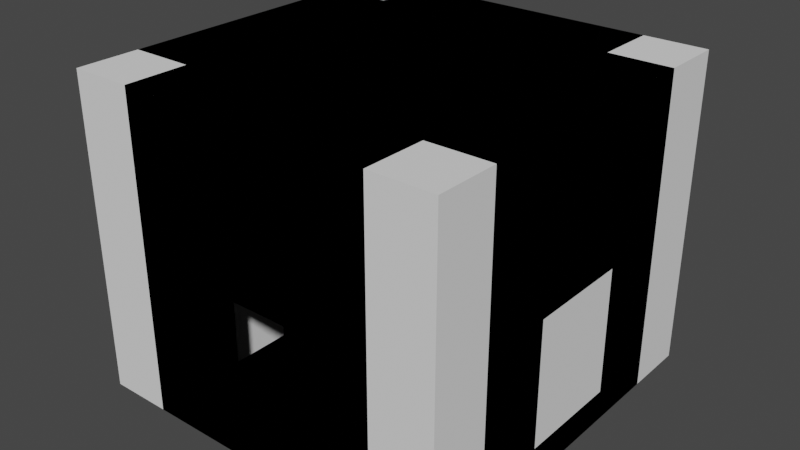 # Source: RoomDemo.blend  (saved by Blender 2.80.75; exported with 4.5.12 LTS)
import bpy
from mathutils import Matrix  # noqa: F401  (used for matrix-valued properties, if any)

bpy.ops.wm.read_factory_settings(use_empty=True)
scene = bpy.context.scene
scene.name = 'Scene'

# ---- collections
col_collection = bpy.data.collections.new('Collection'); scene.collection.children.link(col_collection)

# ---- world
world_world = bpy.data.worlds.new('World'); scene.world = world_world
world_world.use_nodes = True; world_world.node_tree.nodes.clear()
_N = world_world.node_tree.nodes; _L = world_world.node_tree.links
n0 = _N.new('ShaderNodeOutputWorld'); n0.name = 'World Output'; n0.location = (300, 300)
n1 = _N.new('ShaderNodeBackground'); n1.name = 'Background'; n1.location = (10, 300)
n1.inputs[0].default_value = (0.05088, 0.05088, 0.05088, 1.0)
_L.new(n1.outputs[0], n0.inputs[0])
n0.is_active_output = True
world_world.color = (0.05088, 0.05088, 0.05088)
world_world.use_sun_shadow = False
world_world.sun_shadow_jitter_overblur = 0.0

# ---- meshes
me_cube_001 = bpy.data.meshes.new('Cube.001')
me_cube_001.from_pydata([(-1.0, -1.0, 0.2), (-1.0, 1.0, 0.2), (1.0, -1.0, 0.2), (1.0, 1.0, 0.2), (1.2, 1.2, 0.0), (-1.2, 1.2, 0.0), (1.2, -1.2, 0.0), (1.2, -1.2, 0.2), (-1.2, -1.2, 0.0), (-1.2, -1.2, 0.2), (-0.3333, -1.0, 1.0), (0.3333, -1.0, 0.2), (-0.3333, -1.0, 0.2), (-1.0, -1.0, 1.0), (1.0, -1.0, 1.0), (0.3333, -1.2, 0.2), (-0.3333, -1.2, 0.2), (-0.3333, -1.2, 1.0), (1.2, -1.2, 1.0), (-1.2, -1.2, 1.0), (0.3333, -1.0, 1.0), (0.3333, -1.2, 1.0), (1.0, -1.0, 1.8), (-1.0, -1.0, 1.8), (1.0, 1.0, 1.8), (-1.0, 1.0, 1.8), (-1.2, 1.2, 2.0), (1.2, -1.2, 2.0), (-1.2, -1.2, 2.0), (1.2, 1.2, 2.0)], [], [(16, 17, 19, 9), (16, 12, 10, 17), (11, 15, 21, 20), (0, 1, 25, 23, 13), (21, 17, 10, 20), (15, 16, 9, 8, 6, 7), (2, 11, 20, 14), (4, 6, 8, 5), (12, 0, 13, 10), (11, 12, 16, 15), (3, 1, 0, 12, 11, 2), (1, 3, 24, 25), (19, 17, 21, 18, 27, 28), (14, 22, 24, 3, 2), (4, 29, 27, 18, 7, 6), (26, 29, 4, 5), (23, 22, 14, 20, 10, 13), (27, 29, 26, 28), (5, 8, 9, 19, 28, 26), (15, 7, 18, 21), (24, 22, 23, 25)])
_uv = me_cube_001.uv_layers.new(name='UVMap')
_uv.uv.foreach_set('vector', [0.625, 0.9167, 0.625, 0.9167, 0.625, 1.0, 0.625, 1.0, 0.7917, 0.75, 0.7917, 0.75, 0.7917, 0.75, 0.7917, 0.75, 0.7083, 0.75, 0.7083, 0.75, 0.7083, 0.75, 0.7083, 0.75, 0.875, 0.75, 0.875, 0.5, 0.875, 0.5, 0.875, 0.75, 0.875, 0.75, 0.7083, 0.75, 0.7917, 0.75, 0.7917, 0.75, 0.7083, 0.75, 0.625, 0.8333, 0.625, 0.9167, 0.625, 1.0, 0.375, 1.0, 0.375, 0.75, 0.625, 0.75, 0.625, 0.75, 0.7083, 0.75, 0.7083, 0.75, 0.625, 0.75, 0.375, 0.5, 0.375, 0.75, 0.125, 0.75, 0.125, 0.5, 0.7917, 0.75, 0.875, 0.75, 0.875, 0.75, 0.7917, 0.75, 0.7083, 0.75, 0.7917, 0.75, 0.7917, 0.75, 0.7083, 0.75, 0.625, 0.5, 0.875, 0.5, 0.875, 0.75, 0.7917, 0.75, 0.7083, 0.75, 0.625, 0.75, 0.875, 0.5, 0.625, 0.5, 0.625, 0.5, 0.875, 0.5, 0.625, 1.0, 0.7917, 0.75, 0.625, 0.8333, 0.625, 0.75, 0.625, 0.75, 0.625, 1.0, 0.625, 0.75, 0.625, 0.75, 0.625, 0.5, 0.625, 0.5, 0.625, 0.75, 0.375, 0.5, 0.625, 0.5, 0.625, 0.75, 0.625, 0.75, 0.625, 0.75, 0.375, 0.75, 0.625, 0.25, 0.625, 0.5, 0.375, 0.5, 0.375, 0.25, 0.875, 0.75, 0.625, 0.75, 0.625, 0.75, 0.7083, 0.75, 0.7917, 0.75, 0.875, 0.75, 0.625, 0.75, 0.625, 0.5, 0.875, 0.5, 0.875, 0.75, 0.375, 0.25, 0.375, 0.0, 0.625, 0.0, 0.625, 0.0, 0.625, 0.0, 0.625, 0.25, 0.625, 0.8333, 0.625, 0.75, 0.625, 0.75, 0.625, 0.8333, 0.625, 0.5, 0.625, 0.75, 0.875, 0.75, 0.875, 0.5])
me_cube_001.use_remesh_preserve_volume = False
me_cube_001.use_remesh_preserve_attributes = False
me_cube_001.use_mirror_vertex_groups = False
me_cube_001.update()
me_cube_002 = bpy.data.meshes.new('Cube.002')
me_cube_002.from_pydata([(-0.6, -1.0, 0.2), (0.6, -1.0, 0.2), (0.8, -1.2, 0.0), (0.8, -1.2, 0.2), (-0.8, -1.2, 0.0), (-0.8, -1.2, 0.2), (-0.3333, -1.0, 0.2), (-0.6, -1.0, 1.0), (0.6, -1.0, 1.0), (-0.3333, -1.2, 0.2), (-0.8, -1.2, 1.0), (0.6, -1.0, 1.8), (0.3333, -1.0, 1.0), (0.3333, -1.0, 0.2), (0.3333, -1.2, 0.2), (0.3333, -1.2, 1.0), (0.8, -1.2, 1.0), (-0.3333, -1.0, 1.0), (-0.3333, -1.2, 1.0), (-0.6, -1.0, 1.8), (-0.8, -1.2, 2.0), (0.8, -1.2, 2.0), (-0.6, 1.0, 0.2), (0.8, 1.2, 0.2), (-0.8, 1.2, 0.0), (-0.8, 1.2, 0.2), (-0.3333, 1.0, 1.0), (-0.3333, 1.0, 0.2), (0.6, 1.0, 1.0), (0.3333, 1.2, 0.2), (-0.3333, 1.2, 1.0), (0.8, 1.2, 1.0), (-0.8, 1.2, 1.0), (0.3333, 1.0, 1.0), (0.8, 1.2, 2.0), (-0.8, 1.2, 2.0), (0.6, 1.0, 0.2), (0.8, 1.2, 0.0), (0.3333, 1.0, 0.2), (-0.6, 1.0, 1.0), (-0.3333, 1.2, 0.2), (0.3333, 1.2, 1.0), (-0.6, 1.0, 1.8), (0.6, 1.0, 1.8), (-1.0, 0.6, 0.2), (-1.0, -0.6, 0.2), (-1.2, -0.8, 5.96e-08), (-1.2, -0.8, 0.2), (-1.2, 0.8, 5.96e-08), (-1.2, 0.8, 0.2), (-1.0, 0.3333, 0.2), (-1.0, 0.6, 1.0), (-1.0, -0.6, 1.0), (-1.2, 0.3333, 0.2), (-1.2, 0.8, 1.0), (-1.0, -0.6, 1.8), (-1.0, -0.3333, 1.0), (-1.0, -0.3333, 0.2), (-1.2, -0.3333, 0.2), (-1.2, -0.3333, 1.0), (-1.2, -0.8, 1.0), (-1.0, 0.3333, 1.0), (-1.2, 0.3333, 1.0), (-1.0, 0.6, 1.8), (-1.2, 0.8, 2.0), (-1.2, -0.8, 2.0), (1.0, 0.6, 0.2), (1.2, -0.8, 0.2), (1.2, 0.8, 5.96e-08), (1.2, 0.8, 0.2), (1.0, 0.3333, 1.0), (1.0, 0.3333, 0.2), (1.0, -0.6, 1.0), (1.2, -0.3333, 0.2), (1.2, 0.3333, 1.0), (1.2, -0.8, 1.0), (1.2, 0.8, 1.0), (1.0, -0.3333, 1.0), (1.2, -0.8, 2.0), (1.2, 0.8, 2.0), (1.0, -0.6, 0.2), (1.2, -0.8, 5.96e-08), (1.0, -0.3333, 0.2), (1.0, 0.6, 1.0), (1.2, 0.3333, 0.2), (1.2, -0.3333, 1.0), (1.0, 0.6, 1.8), (1.0, -0.6, 1.8), (0.6, 0.6, 1.8), (-0.6, 0.6, 0.2), (0.6, -0.6, 1.0), (0.6, -0.6, 0.2), (0.6, 0.6, 0.2), (0.6, 0.6, 1.0), (-0.6, 0.6, 1.0), (-0.6, 0.6, 1.8), (0.6, -0.6, 1.8), (-0.6, -0.6, 0.2), (-0.6, -0.6, 1.0), (-0.6, -0.6, 1.8), (-0.8, -0.8, 0.0), (-0.8, -0.8, 0.2), (-0.8, -0.8, 1.0), (-0.8, -0.8, 2.0), (0.8, -0.8, 0.2), (0.8, -0.8, 1.0), (0.8, -0.8, 2.0), (0.8, -0.8, 5.96e-08), (0.8, 0.8, 0.2), (-0.8, 0.8, 0.0), (-0.8, 0.8, 0.2), (0.8, 0.8, 1.0), (-0.8, 0.8, 1.0), (0.8, 0.8, 2.0), (-0.8, 0.8, 2.0), (0.8, 0.8, 0.0)], [], [(9, 18, 10, 5), (9, 6, 17, 18), (14, 9, 5, 4, 2, 3), (1, 13, 12, 8), (6, 0, 7, 17), (13, 6, 9, 14), (92, 93, 28, 36), (14, 3, 16, 15), (21, 20, 10, 18, 15, 16), (19, 11, 8, 12, 17, 7), (93, 83, 86, 88), (14, 15, 12, 13), (18, 17, 12, 15), (32, 30, 40, 25), (40, 30, 26, 27), (38, 33, 41, 29), (41, 33, 26, 30), (29, 41, 31, 23), (29, 23, 37, 24, 25, 40), (36, 28, 33, 38), (27, 26, 39, 22), (38, 29, 40, 27), (34, 31, 41, 30, 32, 35), (42, 39, 26, 33, 28, 43), (63, 51, 94, 95), (53, 62, 54, 49), (53, 50, 61, 62), (58, 53, 49, 48, 46, 47), (45, 57, 56, 52), (50, 44, 51, 61), (57, 50, 53, 58), (43, 28, 93, 88), (58, 47, 60, 59), (65, 64, 54, 62, 59, 60), (63, 55, 52, 56, 61, 51), (51, 44, 89, 94), (66, 83, 93, 92), (58, 59, 56, 57), (62, 61, 56, 59), (76, 74, 84, 69), (84, 74, 70, 71), (82, 77, 85, 73), (85, 77, 70, 74), (73, 85, 75, 67), (73, 67, 81, 68, 69, 84), (80, 72, 77, 82), (71, 70, 83, 66), (82, 73, 84, 71), (78, 75, 85, 74, 76, 79), (86, 83, 70, 77, 72, 87), (39, 42, 95, 94), (39, 94, 89, 22), (72, 80, 91, 90), (87, 72, 90, 96), (8, 11, 96, 90), (1, 8, 90, 91), (19, 7, 98, 99), (7, 0, 97, 98), (52, 55, 99, 98), (52, 98, 97, 45), (10, 20, 103, 102), (4, 5, 101, 100), (5, 10, 102, 101), (65, 60, 102, 103), (60, 47, 101, 102), (47, 46, 100, 101), (75, 78, 106, 105), (81, 67, 104, 107), (67, 75, 105, 104), (16, 105, 106, 21), (16, 3, 104, 105), (2, 107, 104, 3), (37, 23, 108, 115), (24, 37, 115, 109), (23, 31, 111, 108), (25, 24, 109, 110), (34, 35, 114, 113), (32, 25, 110, 112), (31, 34, 113, 111), (35, 32, 112, 114), (64, 114, 112, 54), (54, 112, 110, 49), (49, 110, 109, 48), (76, 111, 113, 79), (76, 69, 108, 111), (68, 115, 108, 69), (68, 81, 107, 115), (2, 4, 100, 107), (48, 109, 100, 46), (115, 107, 100, 109), (92, 91, 80, 82, 71, 66), (0, 6, 13, 1, 91, 97), (44, 50, 57, 45, 97, 89), (22, 89, 92, 36, 38, 27), (91, 92, 89, 97), (42, 43, 88, 95), (87, 96, 88, 86), (19, 99, 96, 11), (55, 63, 95, 99), (95, 88, 96, 99), (64, 65, 103, 114), (79, 113, 106, 78), (21, 106, 103, 20), (113, 114, 103, 106)])
_uv = me_cube_002.uv_layers.new(name='UVMap')
_uv.uv.foreach_set('vector', [0.625, 0.9167, 0.625, 0.9167, 0.625, 1.0, 0.625, 1.0, 0.7917, 0.75, 0.7917, 0.75, 0.7917, 0.75, 0.7917, 0.75, 0.625, 0.8333, 0.625, 0.9167, 0.625, 1.0, 0.375, 1.0, 0.375, 0.75, 0.625, 0.75, 0.625, 0.75, 0.7083, 0.75, 0.7083, 0.75, 0.625, 0.75, 0.7917, 0.75, 0.875, 0.75, 0.875, 0.75, 0.7917, 0.75, 0.7083, 0.75, 0.7917, 0.75, 0.7917, 0.75, 0.7083, 0.75, 0.875, 0.75, 0.875, 0.75, 0.625, 0.75, 0.625, 0.75, 0.625, 0.8333, 0.625, 0.75, 0.625, 0.75, 0.625, 0.8333, 0.625, 0.75, 0.625, 1.0, 0.625, 1.0, 0.7917, 0.75, 0.625, 0.8333, 0.625, 0.75, 0.875, 0.75, 0.625, 0.75, 0.625, 0.75, 0.7083, 0.75, 0.7917, 0.75, 0.875, 0.75, 0.875, 0.75, 0.875, 0.75, 0.875, 0.75, 0.0, 0.0, 0.7917, 0.75, 0.7917, 0.75, 0.7917, 0.75, 0.7917, 0.75, 0.7083, 0.75, 0.7083, 0.75, 0.7917, 0.75, 0.7917, 0.75, 0.625, 1.0, 0.625, 0.9167, 0.625, 0.9167, 0.625, 1.0, 0.7917, 0.75, 0.7917, 0.75, 0.7917, 0.75, 0.7917, 0.75, 0.7083, 0.75, 0.7083, 0.75, 0.7083, 0.75, 0.7083, 0.75, 0.7083, 0.75, 0.7083, 0.75, 0.7917, 0.75, 0.7917, 0.75, 0.625, 0.8333, 0.625, 0.8333, 0.625, 0.75, 0.625, 0.75, 0.625, 0.8333, 0.625, 0.75, 0.375, 0.75, 0.375, 1.0, 0.625, 1.0, 0.625, 0.9167, 0.625, 0.75, 0.625, 0.75, 0.7083, 0.75, 0.7083, 0.75, 0.7917, 0.75, 0.7917, 0.75, 0.875, 0.75, 0.875, 0.75, 0.7083, 0.75, 0.7083, 0.75, 0.7917, 0.75, 0.7917, 0.75, 0.625, 0.75, 0.625, 0.75, 0.625, 0.8333, 0.7917, 0.75, 0.625, 1.0, 0.625, 1.0, 0.875, 0.75, 0.875, 0.75, 0.7917, 0.75, 0.7083, 0.75, 0.625, 0.75, 0.625, 0.75, 0.875, 0.75, 0.875, 0.75, 0.875, 0.75, 0.875, 0.75, 0.625, 0.9167, 0.625, 0.9167, 0.625, 1.0, 0.625, 1.0, 0.7917, 0.75, 0.7917, 0.75, 0.7917, 0.75, 0.7917, 0.75, 0.625, 0.8333, 0.625, 0.9167, 0.625, 1.0, 0.375, 1.0, 0.375, 0.75, 0.625, 0.75, 0.625, 0.75, 0.7083, 0.75, 0.7083, 0.75, 0.625, 0.75, 0.7917, 0.75, 0.875, 0.75, 0.875, 0.75, 0.7917, 0.75, 0.7083, 0.75, 0.7917, 0.75, 0.7917, 0.75, 0.7083, 0.75, 0.625, 0.75, 0.625, 0.75, 0.875, 0.75, 0.0, 0.0, 0.625, 0.8333, 0.625, 0.75, 0.625, 0.75, 0.625, 0.8333, 0.625, 0.75, 0.625, 1.0, 0.625, 1.0, 0.7917, 0.75, 0.625, 0.8333, 0.625, 0.75, 0.875, 0.75, 0.625, 0.75, 0.625, 0.75, 0.7083, 0.75, 0.7917, 0.75, 0.875, 0.75, 0.875, 0.75, 0.875, 0.75, 0.875, 0.75, 0.875, 0.75, 0.875, 0.75, 0.875, 0.75, 0.875, 0.75, 0.875, 0.75, 0.7917, 0.75, 0.7917, 0.75, 0.7917, 0.75, 0.7917, 0.75, 0.7083, 0.75, 0.7083, 0.75, 0.7917, 0.75, 0.7917, 0.75, 0.625, 1.0, 0.625, 0.9167, 0.625, 0.9167, 0.625, 1.0, 0.7917, 0.75, 0.7917, 0.75, 0.7917, 0.75, 0.7917, 0.75, 0.7083, 0.75, 0.7083, 0.75, 0.7083, 0.75, 0.7083, 0.75, 0.7083, 0.75, 0.7083, 0.75, 0.7917, 0.75, 0.7917, 0.75, 0.625, 0.8333, 0.625, 0.8333, 0.625, 0.75, 0.625, 0.75, 0.625, 0.8333, 0.625, 0.75, 0.375, 0.75, 0.375, 1.0, 0.625, 1.0, 0.625, 0.9167, 0.625, 0.75, 0.625, 0.75, 0.7083, 0.75, 0.7083, 0.75, 0.7917, 0.75, 0.7917, 0.75, 0.875, 0.75, 0.875, 0.75, 0.7083, 0.75, 0.7083, 0.75, 0.7917, 0.75, 0.7917, 0.75, 0.625, 0.75, 0.625, 0.75, 0.625, 0.8333, 0.7917, 0.75, 0.625, 1.0, 0.625, 1.0, 0.875, 0.75, 0.875, 0.75, 0.7917, 0.75, 0.7083, 0.75, 0.625, 0.75, 0.625, 0.75, 0.875, 0.75, 0.875, 0.75, 0.875, 0.75, 0.875, 0.75, 0.875, 0.75, 0.875, 0.75, 0.875, 0.75, 0.875, 0.75, 0.625, 0.75, 0.625, 0.75, 0.625, 0.75, 0.625, 0.75, 0.625, 0.75, 0.625, 0.75, 0.625, 0.75, 0.625, 0.75, 0.625, 0.75, 0.625, 0.75, 0.625, 0.75, 0.625, 0.75, 0.625, 0.75, 0.625, 0.75, 0.625, 0.75, 0.625, 0.75, 0.875, 0.75, 0.875, 0.75, 0.875, 0.75, 0.875, 0.75, 0.875, 0.75, 0.875, 0.75, 0.875, 0.75, 0.875, 0.75, 0.625, 0.75, 0.625, 0.75, 0.875, 0.75, 0.875, 0.75, 0.625, 0.75, 0.875, 0.75, 0.875, 0.75, 0.625, 0.75, 0.625, 1.0, 0.625, 1.0, 0.625, 1.0, 0.625, 1.0, 0.375, 1.0, 0.625, 1.0, 0.625, 1.0, 0.375, 1.0, 0.625, 1.0, 0.625, 1.0, 0.625, 1.0, 0.625, 1.0, 0.625, 0.75, 0.625, 0.75, 0.625, 1.0, 0.625, 1.0, 0.625, 0.75, 0.625, 0.75, 0.625, 1.0, 0.625, 1.0, 0.625, 0.75, 0.375, 0.75, 0.375, 1.0, 0.625, 1.0, 0.625, 0.75, 0.625, 0.75, 0.625, 0.75, 0.625, 0.75, 0.375, 0.75, 0.625, 0.75, 0.625, 0.75, 0.375, 0.75, 0.625, 0.75, 0.625, 0.75, 0.625, 0.75, 0.625, 0.75, 0.625, 0.75, 0.625, 0.75, 0.625, 0.75, 0.625, 0.75, 0.625, 0.75, 0.625, 0.75, 0.625, 0.75, 0.625, 0.75, 0.375, 0.75, 0.375, 0.75, 0.625, 0.75, 0.625, 0.75, 0.375, 0.75, 0.625, 0.75, 0.625, 0.75, 0.375, 0.75, 0.375, 1.0, 0.375, 0.75, 0.375, 0.75, 0.375, 1.0, 0.625, 0.75, 0.625, 0.75, 0.625, 0.75, 0.625, 0.75, 0.625, 1.0, 0.375, 1.0, 0.375, 1.0, 0.625, 1.0, 0.625, 0.75, 0.625, 1.0, 0.625, 1.0, 0.625, 0.75, 0.625, 1.0, 0.625, 1.0, 0.625, 1.0, 0.625, 1.0, 0.625, 0.75, 0.625, 0.75, 0.625, 0.75, 0.625, 0.75, 0.625, 1.0, 0.625, 1.0, 0.625, 1.0, 0.625, 1.0, 0.625, 1.0, 0.625, 1.0, 0.625, 1.0, 0.625, 1.0, 0.625, 1.0, 0.625, 1.0, 0.625, 1.0, 0.625, 1.0, 0.625, 1.0, 0.625, 1.0, 0.375, 1.0, 0.375, 1.0, 0.625, 1.0, 0.625, 0.75, 0.625, 0.75, 0.625, 1.0, 0.625, 1.0, 0.625, 1.0, 0.625, 0.75, 0.625, 0.75, 0.375, 1.0, 0.375, 0.75, 0.625, 0.75, 0.625, 1.0, 0.375, 1.0, 0.375, 0.75, 0.375, 0.75, 0.375, 0.75, 0.375, 0.75, 0.375, 1.0, 0.375, 1.0, 0.375, 0.75, 0.375, 1.0, 0.375, 1.0, 0.375, 1.0, 0.375, 0.75, 0.375, 0.75, 0.375, 0.75, 0.375, 1.0, 0.375, 1.0, 0.875, 0.75, 0.625, 0.75, 0.625, 0.75, 0.7083, 0.75, 0.7917, 0.75, 0.875, 0.75, 0.875, 0.75, 0.7917, 0.75, 0.7083, 0.75, 0.625, 0.75, 0.625, 0.75, 0.875, 0.75, 0.875, 0.75, 0.7917, 0.75, 0.7083, 0.75, 0.625, 0.75, 0.875, 0.75, 0.875, 0.75, 0.875, 0.75, 0.875, 0.75, 0.875, 0.75, 0.625, 0.75, 0.7083, 0.75, 0.7917, 0.75, 0.625, 0.75, 0.875, 0.75, 0.875, 0.75, 0.875, 0.75, 0.875, 0.75, 0.625, 0.75, 0.0, 0.0, 0.875, 0.75, 0.625, 0.75, 0.625, 0.75, 0.0, 0.0, 0.875, 0.75, 0.875, 0.75, 0.875, 0.75, 0.625, 0.75, 0.625, 0.75, 0.625, 0.75, 0.875, 0.75, 0.875, 0.75, 0.875, 0.75, 0.875, 0.75, 0.0, 0.0, 0.625, 0.75, 0.875, 0.75, 0.625, 1.0, 0.625, 0.75, 0.625, 1.0, 0.625, 1.0, 0.625, 1.0, 0.625, 0.75, 0.625, 0.75, 0.625, 0.75, 0.625, 0.75, 0.625, 0.75, 0.625, 1.0, 0.625, 1.0, 0.625, 0.75, 0.625, 1.0, 0.625, 1.0, 0.625, 0.75])
me_cube_002.use_remesh_preserve_volume = False
me_cube_002.use_remesh_preserve_attributes = False
me_cube_002.use_mirror_vertex_groups = False
me_cube_002.update()
me_cube_004 = bpy.data.meshes.new('Cube.004')
me_cube_004.from_pydata([(-0.6, -1.0, 0.2), (0.6, -1.0, 0.2), (0.8, -1.2, 0.0), (0.8, -1.2, 0.2), (-0.8, -1.2, 0.0), (-0.8, -1.2, 0.2), (-0.3333, -1.0, 0.2), (-0.6, -1.0, 1.0), (0.6, -1.0, 1.0), (-0.3333, -1.2, 0.2), (-0.8, -1.2, 1.0), (0.6, -1.0, 1.8), (0.3333, -1.0, 1.0), (0.3333, -1.0, 0.2), (0.3333, -1.2, 0.2), (0.3333, -1.2, 1.0), (0.8, -1.2, 1.0), (-0.3333, -1.0, 1.0), (-0.3333, -1.2, 1.0), (-0.6, -1.0, 1.8), (-0.8, -1.2, 2.0), (0.8, -1.2, 2.0), (-0.6, 1.0, 0.2), (0.8, 1.2, 0.2), (-0.8, 1.2, 0.0), (-0.8, 1.2, 0.2), (-0.3333, 1.0, 1.0), (-0.3333, 1.0, 0.2), (0.6, 1.0, 1.0), (0.3333, 1.2, 0.2), (-0.3333, 1.2, 1.0), (0.8, 1.2, 1.0), (-0.8, 1.2, 1.0), (0.3333, 1.0, 1.0), (0.8, 1.2, 2.0), (-0.8, 1.2, 2.0), (0.6, 1.0, 0.2), (0.8, 1.2, 0.0), (0.3333, 1.0, 0.2), (-0.6, 1.0, 1.0), (-0.3333, 1.2, 0.2), (0.3333, 1.2, 1.0), (-0.6, 1.0, 1.8), (0.6, 1.0, 1.8), (-0.5977, 0.4, 1.0), (-0.5987, -0.4, 1.0), (-0.5943, 0.4, 0.2), (-0.5977, -0.4, 0.2), (-0.8, 0.4, 1.0), (-0.8, -0.4, 1.0), (-0.8, -0.4, 0.2), (-0.8, 0.4, 0.2)], [], [(9, 18, 10, 5), (19, 42, 43, 11), (9, 6, 17, 18), (14, 9, 5, 4, 2, 3), (1, 13, 12, 8), (16, 3, 2, 37, 23, 31, 34, 21), (6, 0, 7, 17), (13, 6, 9, 14), (28, 36, 1, 8, 11, 43), (1, 36, 38, 27, 22, 46, 47, 0, 6, 13), (14, 3, 16, 15), (21, 20, 10, 18, 15, 16), (19, 11, 8, 12, 17, 7), (4, 24, 37, 2), (14, 15, 12, 13), (18, 17, 12, 15), (20, 21, 34, 35), (32, 30, 40, 25), (40, 30, 26, 27), (38, 33, 41, 29), (41, 33, 26, 30), (29, 41, 31, 23), (29, 23, 37, 24, 25, 40), (36, 28, 33, 38), (27, 26, 39, 22), (38, 29, 40, 27), (34, 31, 41, 30, 32, 35), (42, 39, 26, 33, 28, 43), (39, 42, 19, 7, 45, 44), (22, 39, 44, 46), (7, 0, 47, 45), (35, 32, 48, 49, 10, 20), (5, 50, 51, 25, 24, 4), (32, 25, 51, 48), (5, 10, 49, 50), (47, 50, 49, 45), (45, 49, 48, 44), (44, 48, 51, 46), (46, 51, 50, 47)])
_uv = me_cube_004.uv_layers.new(name='UVMap')
_uv.uv.foreach_set('vector', [0.625, 0.9167, 0.625, 0.9167, 0.625, 1.0, 0.625, 1.0, 0.875, 0.75, 0.875, 0.75, 0.625, 0.75, 0.625, 0.75, 0.7917, 0.75, 0.7917, 0.75, 0.7917, 0.75, 0.7917, 0.75, 0.625, 0.8333, 0.625, 0.9167, 0.625, 1.0, 0.375, 1.0, 0.375, 0.75, 0.625, 0.75, 0.625, 0.75, 0.7083, 0.75, 0.7083, 0.75, 0.625, 0.75, 0.625, 0.75, 0.625, 0.75, 0.375, 0.75, 0.375, 0.75, 0.625, 0.75, 0.625, 0.75, 0.625, 0.75, 0.625, 0.75, 0.7917, 0.75, 0.875, 0.75, 0.875, 0.75, 0.7917, 0.75, 0.7083, 0.75, 0.7917, 0.75, 0.7917, 0.75, 0.7083, 0.75, 0.625, 0.75, 0.625, 0.75, 0.625, 0.75, 0.625, 0.75, 0.625, 0.75, 0.625, 0.75, 0.625, 0.75, 0.625, 0.75, 0.7083, 0.75, 0.7917, 0.75, 0.875, 0.75, 0.875, 0.75, 0.875, 0.75, 0.875, 0.75, 0.7917, 0.75, 0.7083, 0.75, 0.625, 0.8333, 0.625, 0.75, 0.625, 0.75, 0.625, 0.8333, 0.625, 0.75, 0.625, 1.0, 0.625, 1.0, 0.7917, 0.75, 0.625, 0.8333, 0.625, 0.75, 0.875, 0.75, 0.625, 0.75, 0.625, 0.75, 0.7083, 0.75, 0.7917, 0.75, 0.875, 0.75, 0.125, 0.75, 0.125, 0.75, 0.375, 0.75, 0.375, 0.75, 0.7917, 0.75, 0.7917, 0.75, 0.7917, 0.75, 0.7917, 0.75, 0.7083, 0.75, 0.7083, 0.75, 0.7917, 0.75, 0.7917, 0.75, 0.875, 0.75, 0.875, 0.75, 0.625, 0.75, 0.875, 0.75, 0.625, 1.0, 0.625, 0.9167, 0.625, 0.9167, 0.625, 1.0, 0.7917, 0.75, 0.7917, 0.75, 0.7917, 0.75, 0.7917, 0.75, 0.7083, 0.75, 0.7083, 0.75, 0.7083, 0.75, 0.7083, 0.75, 0.7083, 0.75, 0.7083, 0.75, 0.7917, 0.75, 0.7917, 0.75, 0.625, 0.8333, 0.625, 0.8333, 0.625, 0.75, 0.625, 0.75, 0.625, 0.8333, 0.625, 0.75, 0.375, 0.75, 0.375, 1.0, 0.625, 1.0, 0.625, 0.9167, 0.625, 0.75, 0.625, 0.75, 0.7083, 0.75, 0.7083, 0.75, 0.7917, 0.75, 0.7917, 0.75, 0.875, 0.75, 0.875, 0.75, 0.7083, 0.75, 0.7083, 0.75, 0.7917, 0.75, 0.7917, 0.75, 0.625, 0.75, 0.625, 0.75, 0.625, 0.8333, 0.7917, 0.75, 0.625, 1.0, 0.625, 1.0, 0.875, 0.75, 0.875, 0.75, 0.7917, 0.75, 0.7083, 0.75, 0.625, 0.75, 0.625, 0.75, 0.875, 0.75, 0.875, 0.75, 0.875, 0.75, 0.875, 0.75, 0.875, 0.75, 0.875, 0.75, 0.875, 0.75, 0.875, 0.75, 0.875, 0.75, 0.875, 0.75, 0.875, 0.75, 0.875, 0.75, 0.875, 0.75, 0.875, 0.75, 0.875, 0.75, 0.625, 1.0, 0.625, 1.0, 0.625, 1.0, 0.625, 1.0, 0.875, 0.75, 0.625, 1.0, 0.625, 1.0, 0.625, 1.0, 0.625, 1.0, 0.375, 1.0, 0.125, 0.75, 0.625, 1.0, 0.625, 1.0, 0.625, 1.0, 0.625, 1.0, 0.625, 1.0, 0.625, 1.0, 0.625, 1.0, 0.625, 1.0, 0.875, 0.75, 0.625, 1.0, 0.625, 1.0, 0.875, 0.75, 0.875, 0.75, 0.625, 1.0, 0.625, 1.0, 0.875, 0.75, 0.875, 0.75, 0.625, 1.0, 0.625, 1.0, 0.875, 0.75, 0.875, 0.75, 0.625, 1.0, 0.625, 1.0, 0.875, 0.75])
me_cube_004.use_remesh_preserve_volume = False
me_cube_004.use_remesh_preserve_attributes = False
me_cube_004.use_mirror_vertex_groups = False
me_cube_004.update()

# ---- objects
ob_room = bpy.data.objects.new('Room', me_cube_001)
ob_pathx = bpy.data.objects.new('PathX', me_cube_002)
ob_patht = bpy.data.objects.new('PathT', me_cube_004)

# ---- transforms, parenting, visibility, modifiers, constraints
ob_room.location = (0.0, 0.0, 0.0)
ob_room.lineart.crease_threshold = 0.0
ob_pathx.location = (0.0, 0.0, 0.0)
ob_pathx.lineart.crease_threshold = 0.0
ob_patht.location = (0.0, 0.0, 0.0)
ob_patht.lineart.crease_threshold = 0.0

# ---- collection membership
col_collection.objects.link(ob_room)
col_collection.objects.link(ob_pathx)
col_collection.objects.link(ob_patht)

# ---- scene / render settings (as saved in the file)
scene.frame_start = 1; scene.frame_end = 250; scene.frame_set(1)
scene.render.engine = 'BLENDER_EEVEE_NEXT'
scene.cycles.use_denoising = False
scene.cycles.samples = 128
scene.cycles.sampling_pattern = 'TABULATED_SOBOL'
scene.cycles.use_adaptive_sampling = False
scene.cycles.use_light_tree = False
scene.view_settings.view_transform = 'Filmic'
bpy.context.view_layer.update()

# ---- added for rendering (the .blend has no active camera and no usable light): camera, sun
cam_auto = bpy.data.cameras.new('AutoCamera')
cam_auto.lens = 50.0
cam_auto.sensor_width = 36.0
cam_auto.clip_end = 1000.0
ob_auto_camera = bpy.data.objects.new('AutoCamera', cam_auto)
scene.collection.objects.link(ob_auto_camera)
ob_auto_camera.location = (3.64496, -4.37396, 3.91597)
ob_auto_camera.rotation_euler = (1.09748, -7.21219e-08, 0.694738)
scene.camera = ob_auto_camera
light_auto_sun = bpy.data.lights.new('AutoSun', 'SUN')
light_auto_sun.energy = 3.0
light_auto_sun.angle = 0.0523599
ob_auto_sun = bpy.data.objects.new('AutoSun', light_auto_sun)
scene.collection.objects.link(ob_auto_sun)
ob_auto_sun.rotation_euler = (0.872665, 0.174533, 0.523599)
bpy.context.view_layer.update()

